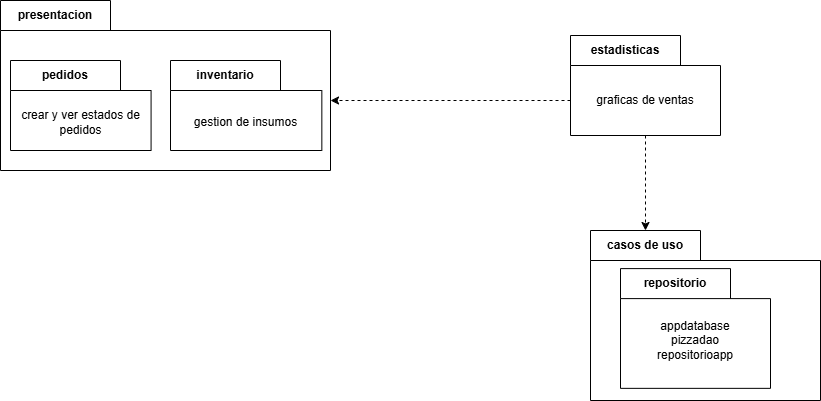

The diagram above was exported from draw.io. Its source (the exported page's mxGraphModel, read from the mxfile embedded in the PNG):
<mxGraphModel dx="1111" dy="-656" grid="1" gridSize="10" guides="1" tooltips="1" connect="1" arrows="1" fold="1" page="1" pageScale="1" pageWidth="827" pageHeight="1169" math="0" shadow="0">
  <root>
    <mxCell id="0" />
    <mxCell id="1" parent="0" />
    <mxCell id="P0qd6icik9ZeVBxYAftC-1" parent="1" style="shape=folder;fontStyle=1;tabWidth=110;tabHeight=30;tabPosition=left;html=1;boundedLbl=1;labelInHeader=1;container=1;collapsible=0;whiteSpace=wrap;" value="estadisticas" vertex="1">
      <mxGeometry height="100" width="150" x="1183" y="1500" as="geometry" />
    </mxCell>
    <mxCell id="P0qd6icik9ZeVBxYAftC-2" parent="P0qd6icik9ZeVBxYAftC-1" style="html=1;strokeColor=none;resizeWidth=1;resizeHeight=1;fillColor=none;part=1;connectable=0;allowArrows=0;deletable=0;whiteSpace=wrap;" value="&lt;div&gt;&lt;div&gt;graficas de ventas&lt;/div&gt;&lt;/div&gt;" vertex="1">
      <mxGeometry height="70" relative="1" width="150" as="geometry">
        <mxPoint y="30" as="offset" />
      </mxGeometry>
    </mxCell>
    <mxCell id="P0qd6icik9ZeVBxYAftC-3" edge="1" parent="1" source="P0qd6icik9ZeVBxYAftC-1" style="endArrow=classic;html=1;rounded=0;exitX=0.5;exitY=1;exitDx=0;exitDy=0;exitPerimeter=0;entryX=0;entryY=0;entryDx=55;entryDy=0;entryPerimeter=0;dashed=1;" target="P0qd6icik9ZeVBxYAftC-4" value="">
      <mxGeometry height="50" relative="1" width="50" as="geometry">
        <mxPoint x="1413" y="1885" as="sourcePoint" />
        <mxPoint x="1463" y="1835" as="targetPoint" />
      </mxGeometry>
    </mxCell>
    <mxCell id="P0qd6icik9ZeVBxYAftC-4" parent="1" style="shape=folder;fontStyle=1;tabWidth=110;tabHeight=30;tabPosition=left;html=1;boundedLbl=1;labelInHeader=1;container=1;collapsible=0;whiteSpace=wrap;" value="casos de uso" vertex="1">
      <mxGeometry height="170" width="230" x="1203" y="1695" as="geometry" />
    </mxCell>
    <mxCell id="P0qd6icik9ZeVBxYAftC-5" parent="P0qd6icik9ZeVBxYAftC-4" style="html=1;strokeColor=none;resizeWidth=1;resizeHeight=1;fillColor=none;part=1;connectable=0;allowArrows=0;deletable=0;whiteSpace=wrap;" value="" vertex="1">
      <mxGeometry height="118.99999999999999" relative="1" width="230" as="geometry">
        <mxPoint y="30" as="offset" />
      </mxGeometry>
    </mxCell>
    <mxCell id="P0qd6icik9ZeVBxYAftC-6" parent="P0qd6icik9ZeVBxYAftC-4" style="shape=folder;fontStyle=1;tabWidth=110;tabHeight=30;tabPosition=left;html=1;boundedLbl=1;labelInHeader=1;container=1;collapsible=0;whiteSpace=wrap;" value="repositorio" vertex="1">
      <mxGeometry height="119.75" width="150" x="30" y="38.1" as="geometry" />
    </mxCell>
    <mxCell id="P0qd6icik9ZeVBxYAftC-7" parent="P0qd6icik9ZeVBxYAftC-6" style="html=1;strokeColor=none;resizeWidth=1;resizeHeight=1;fillColor=none;part=1;connectable=0;allowArrows=0;deletable=0;whiteSpace=wrap;" value="appdatabase&lt;div&gt;pizzadao&lt;/div&gt;&lt;div&gt;repositorioapp&lt;/div&gt;" vertex="1">
      <mxGeometry height="83.825" relative="1" width="150.00000000000003" as="geometry">
        <mxPoint y="30" as="offset" />
      </mxGeometry>
    </mxCell>
    <mxCell id="P0qd6icik9ZeVBxYAftC-8" parent="1" style="shape=folder;fontStyle=1;tabWidth=110;tabHeight=30;tabPosition=left;html=1;boundedLbl=1;labelInHeader=1;container=1;collapsible=0;whiteSpace=wrap;" value="presentacion" vertex="1">
      <mxGeometry height="170" width="330" x="613" y="1465" as="geometry" />
    </mxCell>
    <mxCell id="P0qd6icik9ZeVBxYAftC-9" parent="P0qd6icik9ZeVBxYAftC-8" style="html=1;strokeColor=none;resizeWidth=1;resizeHeight=1;fillColor=none;part=1;connectable=0;allowArrows=0;deletable=0;whiteSpace=wrap;" value="" vertex="1">
      <mxGeometry height="76.05263157894736" relative="1" width="241.15384615384613" as="geometry">
        <mxPoint y="30" as="offset" />
      </mxGeometry>
    </mxCell>
    <mxCell id="P0qd6icik9ZeVBxYAftC-10" parent="P0qd6icik9ZeVBxYAftC-8" style="shape=folder;fontStyle=1;tabWidth=110;tabHeight=30;tabPosition=left;html=1;boundedLbl=1;labelInHeader=1;container=1;collapsible=0;whiteSpace=wrap;" value="inventario" vertex="1">
      <mxGeometry height="90" width="151.34" x="170" y="60" as="geometry" />
    </mxCell>
    <mxCell id="P0qd6icik9ZeVBxYAftC-11" parent="P0qd6icik9ZeVBxYAftC-10" style="html=1;strokeColor=none;resizeWidth=1;resizeHeight=1;fillColor=none;part=1;connectable=0;allowArrows=0;deletable=0;whiteSpace=wrap;" value="gestion de insumos" vertex="1">
      <mxGeometry height="62.999999999999986" relative="1" width="151.34" as="geometry">
        <mxPoint y="30" as="offset" />
      </mxGeometry>
    </mxCell>
    <mxCell id="P0qd6icik9ZeVBxYAftC-12" parent="P0qd6icik9ZeVBxYAftC-8" style="shape=folder;fontStyle=1;tabWidth=110;tabHeight=30;tabPosition=left;html=1;boundedLbl=1;labelInHeader=1;container=1;collapsible=0;whiteSpace=wrap;" value="pedidos" vertex="1">
      <mxGeometry height="90" width="140.58" x="10" y="60" as="geometry" />
    </mxCell>
    <mxCell id="P0qd6icik9ZeVBxYAftC-13" parent="P0qd6icik9ZeVBxYAftC-12" style="html=1;strokeColor=none;resizeWidth=1;resizeHeight=1;fillColor=none;part=1;connectable=0;allowArrows=0;deletable=0;whiteSpace=wrap;" value="crear y ver estados de pedidos" vertex="1">
      <mxGeometry height="63" relative="1" width="140.58" as="geometry">
        <mxPoint y="30" as="offset" />
      </mxGeometry>
    </mxCell>
    <mxCell id="P0qd6icik9ZeVBxYAftC-14" edge="1" parent="1" source="P0qd6icik9ZeVBxYAftC-1" style="endArrow=classic;html=1;rounded=0;exitX=0;exitY=0;exitDx=0;exitDy=65;exitPerimeter=0;entryX=0;entryY=0;entryDx=330;entryDy=100;entryPerimeter=0;dashed=1;" target="P0qd6icik9ZeVBxYAftC-8" value="">
      <mxGeometry height="50" relative="1" width="50" as="geometry">
        <mxPoint x="1003" y="1715" as="sourcePoint" />
        <mxPoint x="1053" y="1665" as="targetPoint" />
      </mxGeometry>
    </mxCell>
  </root>
</mxGraphModel>